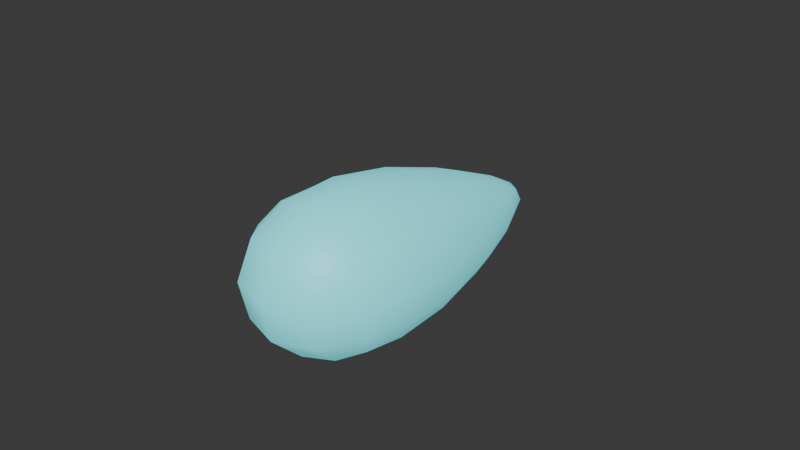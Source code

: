 # Source: GlowBerry_Seed.blend  (saved by Blender 4.4.30; exported with 4.5.12 LTS)
import bpy
from mathutils import Matrix  # noqa: F401  (used for matrix-valued properties, if any)

bpy.ops.wm.read_factory_settings(use_empty=True)
scene = bpy.context.scene
scene.name = 'Scene'

# ---- collections
col_collection = bpy.data.collections.new('Collection'); scene.collection.children.link(col_collection)

# ---- materials (node trees are filled in below, after node groups)
mat_plant = bpy.data.materials.new('Plant')
mat_plant.alpha_threshold = 0.0
mat_plant.roughness = 0.5
mat_plant.line_color = (0.0, 0.0, 0.0, 1.0)
mat_glow = bpy.data.materials.new('Glow')

# ---- material node trees
mat_plant.use_nodes = True; mat_plant.node_tree.nodes.clear()
_N = mat_plant.node_tree.nodes; _L = mat_plant.node_tree.links
n0 = _N.new('ShaderNodeOutputMaterial'); n0.name = 'Material Output'; n0.location = (300, 300)
n1 = _N.new('ShaderNodeBsdfPrincipled'); n1.name = 'Principled BSDF'; n1.location = (10, 300)
n1.inputs[0].default_value = (0.2557, 0.8003, 0.1328, 1.0)
n1.inputs[3].default_value = 1.45
_L.new(n1.outputs[0], n0.inputs[0])
n0.is_active_output = True
mat_glow.use_nodes = True; mat_glow.node_tree.nodes.clear()
_N = mat_glow.node_tree.nodes; _L = mat_glow.node_tree.links
n0 = _N.new('ShaderNodeBsdfPrincipled'); n0.name = 'Principled BSDF'; n0.location = (10, 300)
n0.inputs[0].default_value = (0.1498, 0.7361, 0.8003, 1.0)
n0.inputs[27].default_value = (0.15, 0.7379, 0.7991, 1.0)
n0.inputs[28].default_value = 0.6
n1 = _N.new('ShaderNodeOutputMaterial'); n1.name = 'Material Output'; n1.location = (300, 300)
_L.new(n0.outputs[0], n1.inputs[0])
n1.is_active_output = True

# ---- world
world_world = bpy.data.worlds.new('World'); scene.world = world_world
world_world.use_nodes = True; world_world.node_tree.nodes.clear()
_N = world_world.node_tree.nodes; _L = world_world.node_tree.links
n0 = _N.new('ShaderNodeOutputWorld'); n0.name = 'World Output'; n0.location = (300, 300)
n1 = _N.new('ShaderNodeBackground'); n1.name = 'Background'; n1.location = (10, 300)
n1.inputs[0].default_value = (0.05088, 0.05088, 0.05088, 1.0)
_L.new(n1.outputs[0], n0.inputs[0])
n0.is_active_output = True
world_world.color = (0.05088, 0.05088, 0.05088)
world_world.sun_shadow_jitter_overblur = 0.0

# ---- meshes
me_cube = bpy.data.meshes.new('Cube')
me_cube.from_pydata([(-0.3334, -0.4259, 0.3293), (-0.02795, 0.488, -0.06298), (-0.3334, -0.488, -0.3345), (-0.02795, 0.4828, -0.1186), (0.3334, -0.4259, 0.3293), (0.02795, 0.488, -0.06298), (0.3205, -0.4789, -0.3409), (0.02795, 0.4828, -0.1186)], [], [(0, 1, 3, 2), (2, 3, 7, 6), (6, 7, 5, 4), (4, 5, 1, 0), (2, 6, 4, 0), (7, 3, 1, 5)])
me_cube.polygons.foreach_set('use_smooth', [True] * 6)
me_cube.polygons.foreach_set('material_index', [1, 1, 1, 1, 1, 1])
_uv = me_cube.uv_layers.new(name='UVMap')
_uv.uv.foreach_set('vector', [0.375, 0.0, 0.625, 0.0, 0.625, 0.25, 0.375, 0.25, 0.375, 0.25, 0.625, 0.25, 0.625, 0.5, 0.375, 0.5, 0.375, 0.5, 0.625, 0.5, 0.625, 0.75, 0.375, 0.75, 0.375, 0.75, 0.625, 0.75, 0.625, 1.0, 0.375, 1.0, 0.125, 0.5, 0.375, 0.5, 0.375, 0.75, 0.125, 0.75, 0.625, 0.5, 0.875, 0.5, 0.875, 0.75, 0.625, 0.75])
me_cube.materials.append(mat_plant)
me_cube.materials.append(mat_glow)
me_cube.use_mirror_vertex_groups = False
me_cube.update()

# ---- objects
ob_cube = bpy.data.objects.new('Cube', me_cube)

# ---- transforms, parenting, visibility, modifiers, constraints
ob_cube.location = (0.00133, 2.023, 1.997)
ob_cube.lock_rotations_4d = False
ob_cube.empty_display_type = 'ARROWS'
ob_cube.lineart.crease_threshold = 0.0
_m = ob_cube.modifiers.new('Subdivision', 'SUBSURF')
_m.levels = 2

# ---- collection membership
col_collection.objects.link(ob_cube)

# ---- scene / render settings (as saved in the file)
scene.frame_start = 1; scene.frame_end = 250; scene.frame_set(1)
scene.render.engine = 'BLENDER_EEVEE_NEXT'
bpy.context.view_layer.update()

# ---- added for rendering (the .blend has no active camera and no usable light): camera, sun
cam_auto = bpy.data.cameras.new('AutoCamera')
cam_auto.lens = 50.0
cam_auto.sensor_width = 36.0
cam_auto.clip_end = 1000.0
ob_auto_camera = bpy.data.objects.new('AutoCamera', cam_auto)
scene.collection.objects.link(ob_auto_camera)
ob_auto_camera.location = (1.25855, 0.51452, 2.99726)
ob_auto_camera.rotation_euler = (1.09748, -7.21219e-08, 0.694738)
scene.camera = ob_auto_camera
light_auto_sun = bpy.data.lights.new('AutoSun', 'SUN')
light_auto_sun.energy = 3.0
light_auto_sun.angle = 0.0523599
ob_auto_sun = bpy.data.objects.new('AutoSun', light_auto_sun)
scene.collection.objects.link(ob_auto_sun)
ob_auto_sun.rotation_euler = (0.872665, 0.174533, 0.523599)
bpy.context.view_layer.update()
